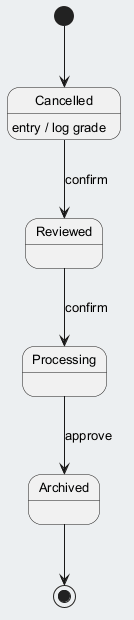

The diagram above was rendered by PlantUML. Its source (embedded in the PNG):
@startuml
skinparam backgroundColor #ECEFF1
skinparam classBackgroundColor #FFFFFF
skinparam classBorderColor #455A64
skinparam defaultFontSize 13
[*] --> Cancelled
Cancelled --> Reviewed : confirm
Cancelled : entry / log grade
Reviewed --> Processing : confirm
Processing --> Archived : approve
Archived --> [*]
@enduml